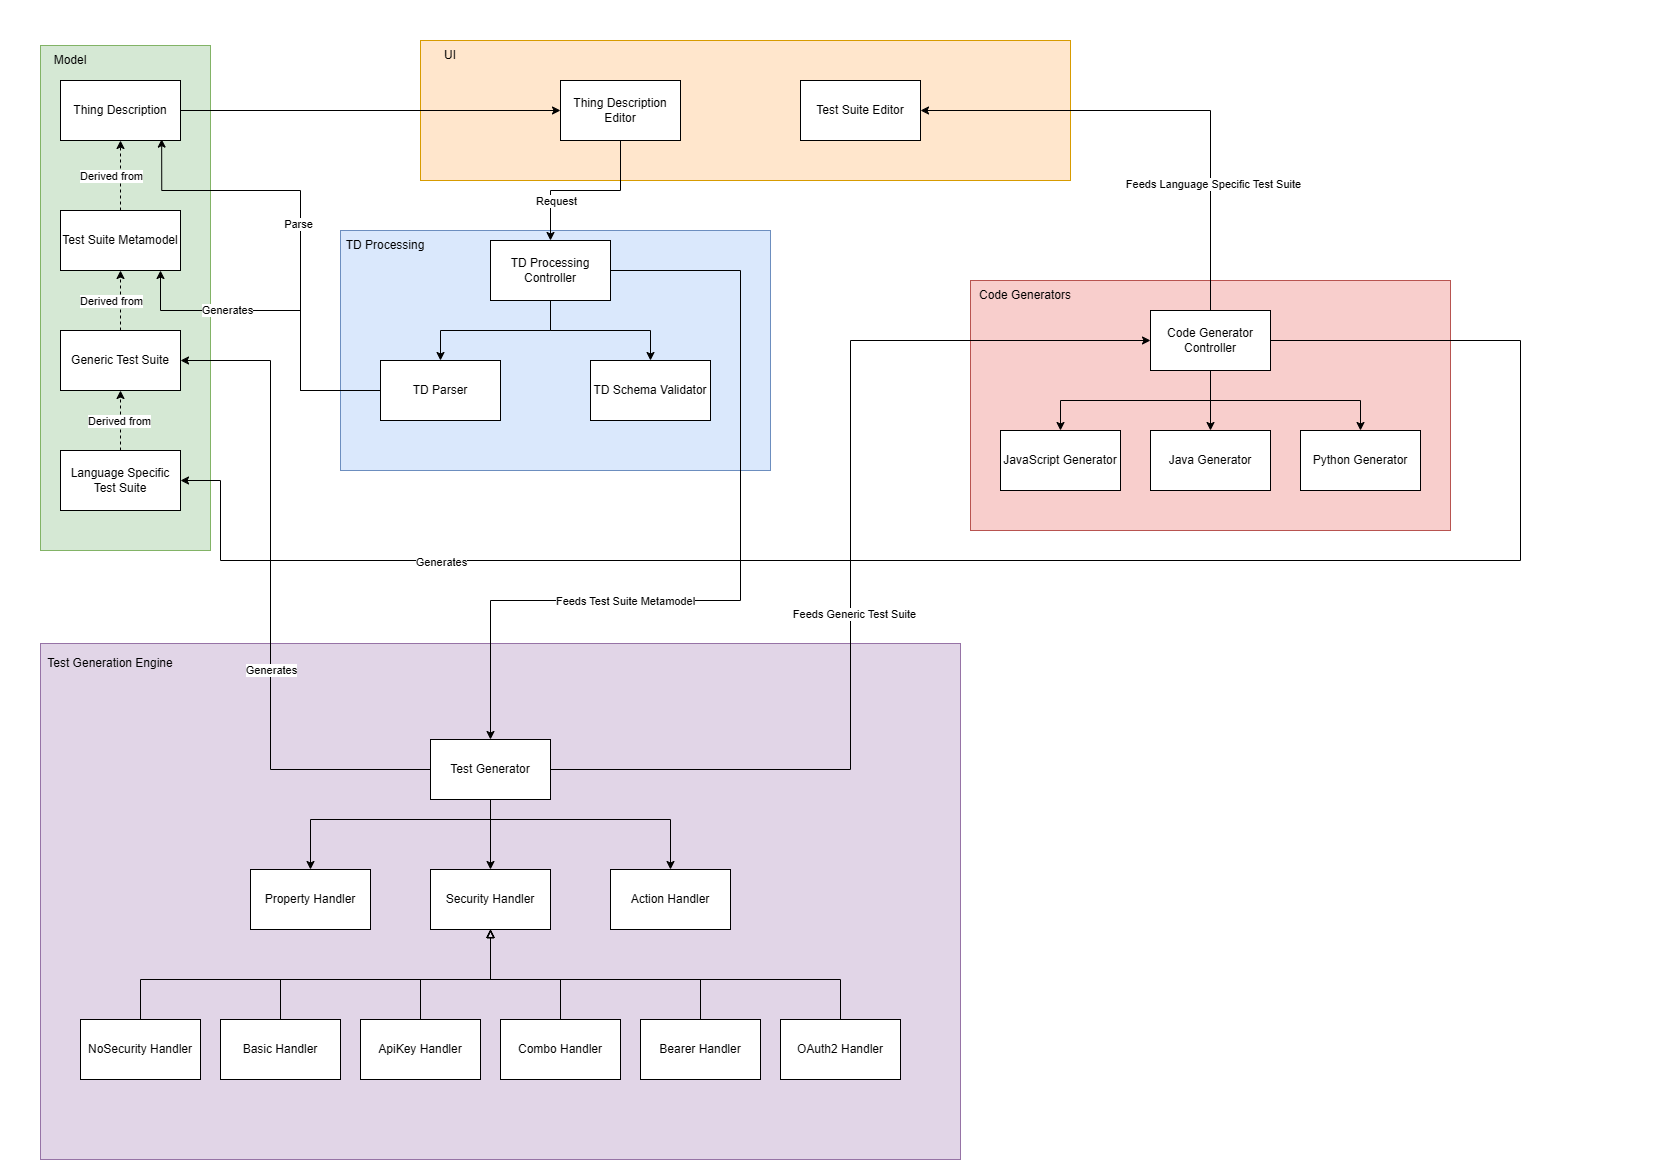

The diagram above was exported from draw.io. Its source (the exported page's mxGraphModel, read from the mxfile embedded in the PNG):
<mxGraphModel dx="1783" dy="1014" grid="1" gridSize="10" guides="1" tooltips="1" connect="1" arrows="1" fold="1" page="1" pageScale="1" pageWidth="1654" pageHeight="1169" math="0" shadow="0">
  <root>
    <mxCell id="0" />
    <mxCell id="1" parent="0" />
    <mxCell id="DGuj-Z-zweWLO6YAOoHV-2" parent="1" style="rounded=0;whiteSpace=wrap;html=1;fillColor=#d5e8d4;strokeColor=#82b366;" value="" vertex="1">
      <mxGeometry height="505" width="170" x="40" y="45" as="geometry" />
    </mxCell>
    <mxCell id="yjP_zCdr5t_-VTeof4ty-1" parent="1" style="rounded=0;whiteSpace=wrap;html=1;fillColor=#ffe6cc;strokeColor=#d79b00;" value="" vertex="1">
      <mxGeometry height="140" width="650" x="420" y="40" as="geometry" />
    </mxCell>
    <mxCell id="yjP_zCdr5t_-VTeof4ty-4" parent="1" style="rounded=0;whiteSpace=wrap;html=1;fillColor=#e1d5e7;strokeColor=#9673a6;" value="" vertex="1">
      <mxGeometry height="516" width="920" x="40" y="643" as="geometry" />
    </mxCell>
    <mxCell id="yjP_zCdr5t_-VTeof4ty-3" parent="1" style="rounded=0;whiteSpace=wrap;html=1;fillColor=#f8cecc;strokeColor=#b85450;" value="" vertex="1">
      <mxGeometry height="250" width="480" x="970" y="280" as="geometry" />
    </mxCell>
    <mxCell id="yjP_zCdr5t_-VTeof4ty-2" parent="1" style="rounded=0;whiteSpace=wrap;html=1;fillColor=#dae8fc;strokeColor=#6c8ebf;" value="" vertex="1">
      <mxGeometry height="240" width="430" x="340" y="230" as="geometry" />
    </mxCell>
    <mxCell id="DGuj-Z-zweWLO6YAOoHV-31" edge="1" parent="1" source="trtqs_TZs0Mzlrw1P171-2" style="edgeStyle=orthogonalEdgeStyle;rounded=0;orthogonalLoop=1;jettySize=auto;html=1;" target="DGuj-Z-zweWLO6YAOoHV-29">
      <mxGeometry relative="1" as="geometry" />
    </mxCell>
    <mxCell id="DGuj-Z-zweWLO6YAOoHV-47" connectable="0" parent="DGuj-Z-zweWLO6YAOoHV-31" style="edgeLabel;html=1;align=center;verticalAlign=middle;resizable=0;points=[];" value="Request" vertex="1">
      <mxGeometry relative="1" x="-0.1265" y="-4" as="geometry">
        <mxPoint x="-41" y="14" as="offset" />
      </mxGeometry>
    </mxCell>
    <mxCell id="trtqs_TZs0Mzlrw1P171-2" parent="1" style="rounded=0;whiteSpace=wrap;html=1;" value="Thing Description Editor" vertex="1">
      <mxGeometry height="60" width="120" x="560" y="80" as="geometry" />
    </mxCell>
    <mxCell id="trtqs_TZs0Mzlrw1P171-3" parent="1" style="rounded=0;whiteSpace=wrap;html=1;" value="Test Suite Editor" vertex="1">
      <mxGeometry height="60" width="120" x="800" y="80" as="geometry" />
    </mxCell>
    <mxCell id="trtqs_TZs0Mzlrw1P171-4" parent="1" style="rounded=0;whiteSpace=wrap;html=1;" value="TD Schema Validator" vertex="1">
      <mxGeometry height="60" width="120" x="590" y="360" as="geometry" />
    </mxCell>
    <mxCell id="DGuj-Z-zweWLO6YAOoHV-5" edge="1" parent="1" source="trtqs_TZs0Mzlrw1P171-5" style="edgeStyle=orthogonalEdgeStyle;rounded=0;orthogonalLoop=1;jettySize=auto;html=1;" target="yjP_zCdr5t_-VTeof4ty-30">
      <mxGeometry relative="1" as="geometry">
        <Array as="points">
          <mxPoint x="300" y="390" />
          <mxPoint x="300" y="310" />
          <mxPoint x="160" y="310" />
        </Array>
      </mxGeometry>
    </mxCell>
    <mxCell id="DGuj-Z-zweWLO6YAOoHV-6" connectable="0" parent="DGuj-Z-zweWLO6YAOoHV-5" style="edgeLabel;html=1;align=center;verticalAlign=middle;resizable=0;points=[];" value="Generates" vertex="1">
      <mxGeometry relative="1" x="0.373" y="-1" as="geometry">
        <mxPoint as="offset" />
      </mxGeometry>
    </mxCell>
    <mxCell id="trtqs_TZs0Mzlrw1P171-5" parent="1" style="rounded=0;whiteSpace=wrap;html=1;" value="TD Parser" vertex="1">
      <mxGeometry height="60" width="120" x="380" y="360" as="geometry" />
    </mxCell>
    <mxCell id="trtqs_TZs0Mzlrw1P171-16" edge="1" parent="1" source="trtqs_TZs0Mzlrw1P171-9" style="edgeStyle=orthogonalEdgeStyle;rounded=0;orthogonalLoop=1;jettySize=auto;html=1;entryX=0.5;entryY=0;entryDx=0;entryDy=0;" target="trtqs_TZs0Mzlrw1P171-15">
      <mxGeometry relative="1" as="geometry" />
    </mxCell>
    <mxCell id="trtqs_TZs0Mzlrw1P171-18" edge="1" parent="1" source="trtqs_TZs0Mzlrw1P171-9" style="edgeStyle=orthogonalEdgeStyle;rounded=0;orthogonalLoop=1;jettySize=auto;html=1;entryX=0.5;entryY=0;entryDx=0;entryDy=0;" target="trtqs_TZs0Mzlrw1P171-10">
      <mxGeometry relative="1" as="geometry">
        <Array as="points">
          <mxPoint x="490" y="819" />
          <mxPoint x="310" y="819" />
        </Array>
      </mxGeometry>
    </mxCell>
    <mxCell id="trtqs_TZs0Mzlrw1P171-19" edge="1" parent="1" source="trtqs_TZs0Mzlrw1P171-9" style="edgeStyle=orthogonalEdgeStyle;rounded=0;orthogonalLoop=1;jettySize=auto;html=1;entryX=0.5;entryY=0;entryDx=0;entryDy=0;" target="trtqs_TZs0Mzlrw1P171-11">
      <mxGeometry relative="1" as="geometry">
        <Array as="points">
          <mxPoint x="490" y="819" />
          <mxPoint x="670" y="819" />
        </Array>
      </mxGeometry>
    </mxCell>
    <mxCell id="DGuj-Z-zweWLO6YAOoHV-27" edge="1" parent="1" source="trtqs_TZs0Mzlrw1P171-9" style="edgeStyle=orthogonalEdgeStyle;rounded=0;orthogonalLoop=1;jettySize=auto;html=1;entryX=1;entryY=0.5;entryDx=0;entryDy=0;" target="yjP_zCdr5t_-VTeof4ty-36">
      <mxGeometry relative="1" as="geometry">
        <Array as="points">
          <mxPoint x="270" y="769" />
          <mxPoint x="270" y="360" />
        </Array>
      </mxGeometry>
    </mxCell>
    <mxCell id="DGuj-Z-zweWLO6YAOoHV-28" connectable="0" parent="DGuj-Z-zweWLO6YAOoHV-27" style="edgeLabel;html=1;align=center;verticalAlign=middle;resizable=0;points=[];" value="Generates" vertex="1">
      <mxGeometry relative="1" x="0.478" y="-1" as="geometry">
        <mxPoint x="-1" y="228" as="offset" />
      </mxGeometry>
    </mxCell>
    <mxCell id="DGuj-Z-zweWLO6YAOoHV-37" edge="1" parent="1" source="trtqs_TZs0Mzlrw1P171-9" style="edgeStyle=orthogonalEdgeStyle;rounded=0;orthogonalLoop=1;jettySize=auto;html=1;entryX=0;entryY=0.5;entryDx=0;entryDy=0;" target="DGuj-Z-zweWLO6YAOoHV-36">
      <mxGeometry relative="1" as="geometry" />
    </mxCell>
    <mxCell id="DGuj-Z-zweWLO6YAOoHV-48" connectable="0" parent="DGuj-Z-zweWLO6YAOoHV-37" style="edgeLabel;html=1;align=center;verticalAlign=middle;resizable=0;points=[];" value="Feeds Generic Test Suite" vertex="1">
      <mxGeometry relative="1" x="-0.1147" y="-3" as="geometry">
        <mxPoint y="-1" as="offset" />
      </mxGeometry>
    </mxCell>
    <mxCell id="trtqs_TZs0Mzlrw1P171-9" parent="1" style="rounded=0;whiteSpace=wrap;html=1;" value="Test Generator" vertex="1">
      <mxGeometry height="60" width="120" x="430" y="739" as="geometry" />
    </mxCell>
    <mxCell id="trtqs_TZs0Mzlrw1P171-10" parent="1" style="rounded=0;whiteSpace=wrap;html=1;" value="Property Handler" vertex="1">
      <mxGeometry height="60" width="120" x="250" y="869" as="geometry" />
    </mxCell>
    <mxCell id="trtqs_TZs0Mzlrw1P171-11" parent="1" style="rounded=0;whiteSpace=wrap;html=1;" value="Action Handler" vertex="1">
      <mxGeometry height="60" width="120" x="610" y="869" as="geometry" />
    </mxCell>
    <mxCell id="trtqs_TZs0Mzlrw1P171-15" parent="1" style="rounded=0;whiteSpace=wrap;html=1;" value="Security Handler" vertex="1">
      <mxGeometry height="60" width="120" x="430" y="869" as="geometry" />
    </mxCell>
    <mxCell id="trtqs_TZs0Mzlrw1P171-26" edge="1" parent="1" source="trtqs_TZs0Mzlrw1P171-20" style="edgeStyle=orthogonalEdgeStyle;rounded=0;orthogonalLoop=1;jettySize=auto;html=1;entryX=0.5;entryY=1;entryDx=0;entryDy=0;endArrow=block;endFill=0;" target="trtqs_TZs0Mzlrw1P171-15">
      <mxGeometry relative="1" as="geometry">
        <Array as="points">
          <mxPoint x="140" y="979" />
          <mxPoint x="490" y="979" />
        </Array>
      </mxGeometry>
    </mxCell>
    <mxCell id="trtqs_TZs0Mzlrw1P171-20" parent="1" style="rounded=0;whiteSpace=wrap;html=1;" value="NoSecurity Handler" vertex="1">
      <mxGeometry height="60" width="120" x="80" y="1019" as="geometry" />
    </mxCell>
    <mxCell id="trtqs_TZs0Mzlrw1P171-27" edge="1" parent="1" source="trtqs_TZs0Mzlrw1P171-21" style="edgeStyle=orthogonalEdgeStyle;rounded=0;orthogonalLoop=1;jettySize=auto;html=1;entryX=0.5;entryY=1;entryDx=0;entryDy=0;endArrow=block;endFill=0;" target="trtqs_TZs0Mzlrw1P171-15">
      <mxGeometry relative="1" as="geometry">
        <Array as="points">
          <mxPoint x="280" y="979" />
          <mxPoint x="490" y="979" />
        </Array>
      </mxGeometry>
    </mxCell>
    <mxCell id="trtqs_TZs0Mzlrw1P171-21" parent="1" style="rounded=0;whiteSpace=wrap;html=1;" value="Basic Handler" vertex="1">
      <mxGeometry height="60" width="120" x="220" y="1019" as="geometry" />
    </mxCell>
    <mxCell id="trtqs_TZs0Mzlrw1P171-28" edge="1" parent="1" source="trtqs_TZs0Mzlrw1P171-22" style="edgeStyle=orthogonalEdgeStyle;rounded=0;orthogonalLoop=1;jettySize=auto;html=1;entryX=0.5;entryY=1;entryDx=0;entryDy=0;endArrow=block;endFill=0;" target="trtqs_TZs0Mzlrw1P171-15">
      <mxGeometry relative="1" as="geometry">
        <Array as="points">
          <mxPoint x="420" y="979" />
          <mxPoint x="490" y="979" />
        </Array>
      </mxGeometry>
    </mxCell>
    <mxCell id="trtqs_TZs0Mzlrw1P171-22" parent="1" style="rounded=0;whiteSpace=wrap;html=1;" value="ApiKey Handler" vertex="1">
      <mxGeometry height="60" width="120" x="360" y="1019" as="geometry" />
    </mxCell>
    <mxCell id="trtqs_TZs0Mzlrw1P171-30" edge="1" parent="1" source="trtqs_TZs0Mzlrw1P171-23" style="edgeStyle=orthogonalEdgeStyle;rounded=0;orthogonalLoop=1;jettySize=auto;html=1;entryX=0.5;entryY=1;entryDx=0;entryDy=0;endArrow=block;endFill=0;" target="trtqs_TZs0Mzlrw1P171-15">
      <mxGeometry relative="1" as="geometry">
        <Array as="points">
          <mxPoint x="700" y="979" />
          <mxPoint x="490" y="979" />
        </Array>
      </mxGeometry>
    </mxCell>
    <mxCell id="trtqs_TZs0Mzlrw1P171-23" parent="1" style="rounded=0;whiteSpace=wrap;html=1;" value="Bearer Handler" vertex="1">
      <mxGeometry height="60" width="120" x="640" y="1019" as="geometry" />
    </mxCell>
    <mxCell id="trtqs_TZs0Mzlrw1P171-31" edge="1" parent="1" source="trtqs_TZs0Mzlrw1P171-24" style="edgeStyle=orthogonalEdgeStyle;rounded=0;orthogonalLoop=1;jettySize=auto;html=1;entryX=0.5;entryY=1;entryDx=0;entryDy=0;endArrow=block;endFill=0;" target="trtqs_TZs0Mzlrw1P171-15">
      <mxGeometry relative="1" as="geometry">
        <Array as="points">
          <mxPoint x="840" y="979" />
          <mxPoint x="490" y="979" />
        </Array>
      </mxGeometry>
    </mxCell>
    <mxCell id="trtqs_TZs0Mzlrw1P171-24" parent="1" style="rounded=0;whiteSpace=wrap;html=1;" value="OAuth2 Handler" vertex="1">
      <mxGeometry height="60" width="120" x="780" y="1019" as="geometry" />
    </mxCell>
    <mxCell id="trtqs_TZs0Mzlrw1P171-29" edge="1" parent="1" source="trtqs_TZs0Mzlrw1P171-25" style="edgeStyle=orthogonalEdgeStyle;rounded=0;orthogonalLoop=1;jettySize=auto;html=1;entryX=0.5;entryY=1;entryDx=0;entryDy=0;endArrow=block;endFill=0;" target="trtqs_TZs0Mzlrw1P171-15">
      <mxGeometry relative="1" as="geometry">
        <Array as="points">
          <mxPoint x="560" y="979" />
          <mxPoint x="490" y="979" />
        </Array>
      </mxGeometry>
    </mxCell>
    <mxCell id="trtqs_TZs0Mzlrw1P171-25" parent="1" style="rounded=0;whiteSpace=wrap;html=1;" value="Combo Handler" vertex="1">
      <mxGeometry height="60" width="120" x="500" y="1019" as="geometry" />
    </mxCell>
    <mxCell id="trtqs_TZs0Mzlrw1P171-33" parent="1" style="rounded=0;whiteSpace=wrap;html=1;" value="JavaScript Generator" vertex="1">
      <mxGeometry height="60" width="120" x="1000" y="430" as="geometry" />
    </mxCell>
    <mxCell id="trtqs_TZs0Mzlrw1P171-34" parent="1" style="rounded=0;whiteSpace=wrap;html=1;" value="Java Generator" vertex="1">
      <mxGeometry height="60" width="120" x="1150" y="430" as="geometry" />
    </mxCell>
    <mxCell id="trtqs_TZs0Mzlrw1P171-35" parent="1" style="rounded=0;whiteSpace=wrap;html=1;" value="Python Generator" vertex="1">
      <mxGeometry height="60" width="120" x="1300" y="430" as="geometry" />
    </mxCell>
    <mxCell id="yjP_zCdr5t_-VTeof4ty-16" edge="1" parent="1" source="yjP_zCdr5t_-VTeof4ty-15" style="edgeStyle=orthogonalEdgeStyle;rounded=0;orthogonalLoop=1;jettySize=auto;html=1;entryX=0;entryY=0.5;entryDx=0;entryDy=0;" target="trtqs_TZs0Mzlrw1P171-2">
      <mxGeometry relative="1" as="geometry" />
    </mxCell>
    <mxCell id="yjP_zCdr5t_-VTeof4ty-15" parent="1" style="rounded=0;whiteSpace=wrap;html=1;" value="Thing Description" vertex="1">
      <mxGeometry height="60" width="120" x="60" y="80" as="geometry" />
    </mxCell>
    <mxCell id="DGuj-Z-zweWLO6YAOoHV-12" edge="1" parent="1" source="yjP_zCdr5t_-VTeof4ty-30" style="edgeStyle=orthogonalEdgeStyle;rounded=0;orthogonalLoop=1;jettySize=auto;html=1;entryX=0.5;entryY=1;entryDx=0;entryDy=0;dashed=1;" target="yjP_zCdr5t_-VTeof4ty-15">
      <mxGeometry relative="1" as="geometry" />
    </mxCell>
    <mxCell id="DGuj-Z-zweWLO6YAOoHV-13" connectable="0" parent="DGuj-Z-zweWLO6YAOoHV-12" style="edgeLabel;html=1;align=center;verticalAlign=middle;resizable=0;points=[];" value="Derived from" vertex="1">
      <mxGeometry relative="1" y="-2" as="geometry">
        <mxPoint x="-12" as="offset" />
      </mxGeometry>
    </mxCell>
    <mxCell id="yjP_zCdr5t_-VTeof4ty-30" parent="1" style="rounded=0;whiteSpace=wrap;html=1;" value="Test Suite Metamodel" vertex="1">
      <mxGeometry height="60" width="120" x="60" y="210" as="geometry" />
    </mxCell>
    <mxCell id="DGuj-Z-zweWLO6YAOoHV-14" edge="1" parent="1" source="yjP_zCdr5t_-VTeof4ty-36" style="edgeStyle=orthogonalEdgeStyle;rounded=0;orthogonalLoop=1;jettySize=auto;html=1;entryX=0.5;entryY=1;entryDx=0;entryDy=0;dashed=1;" target="yjP_zCdr5t_-VTeof4ty-30">
      <mxGeometry relative="1" as="geometry" />
    </mxCell>
    <mxCell id="DGuj-Z-zweWLO6YAOoHV-15" connectable="0" parent="DGuj-Z-zweWLO6YAOoHV-14" style="edgeLabel;html=1;align=center;verticalAlign=middle;resizable=0;points=[];" value="Derived from" vertex="1">
      <mxGeometry relative="1" x="0.1667" y="-2" as="geometry">
        <mxPoint x="-12" y="5" as="offset" />
      </mxGeometry>
    </mxCell>
    <mxCell id="yjP_zCdr5t_-VTeof4ty-36" parent="1" style="rounded=0;whiteSpace=wrap;html=1;" value="Generic Test Suite" vertex="1">
      <mxGeometry height="60" width="120" x="60" y="330" as="geometry" />
    </mxCell>
    <mxCell id="DGuj-Z-zweWLO6YAOoHV-3" edge="1" parent="1" source="trtqs_TZs0Mzlrw1P171-5" style="edgeStyle=orthogonalEdgeStyle;rounded=0;orthogonalLoop=1;jettySize=auto;html=1;entryX=0.843;entryY=0.977;entryDx=0;entryDy=0;entryPerimeter=0;" target="yjP_zCdr5t_-VTeof4ty-15">
      <mxGeometry relative="1" as="geometry">
        <Array as="points">
          <mxPoint x="300" y="390" />
          <mxPoint x="300" y="190" />
          <mxPoint x="161" y="190" />
        </Array>
      </mxGeometry>
    </mxCell>
    <mxCell id="DGuj-Z-zweWLO6YAOoHV-4" connectable="0" parent="DGuj-Z-zweWLO6YAOoHV-3" style="edgeLabel;html=1;align=center;verticalAlign=middle;resizable=0;points=[];" value="Parse" vertex="1">
      <mxGeometry relative="1" x="0.0471" y="3" as="geometry">
        <mxPoint as="offset" />
      </mxGeometry>
    </mxCell>
    <mxCell id="DGuj-Z-zweWLO6YAOoHV-9" parent="1" style="text;html=1;whiteSpace=wrap;strokeColor=none;fillColor=none;align=center;verticalAlign=middle;rounded=0;" value="UI" vertex="1">
      <mxGeometry height="30" width="60" x="420" y="40" as="geometry" />
    </mxCell>
    <mxCell id="DGuj-Z-zweWLO6YAOoHV-10" parent="1" style="text;html=1;whiteSpace=wrap;strokeColor=none;fillColor=none;align=center;verticalAlign=middle;rounded=0;" value="Model" vertex="1">
      <mxGeometry height="30" width="60" x="40" y="45" as="geometry" />
    </mxCell>
    <mxCell id="DGuj-Z-zweWLO6YAOoHV-11" parent="1" style="text;html=1;whiteSpace=wrap;strokeColor=none;fillColor=none;align=center;verticalAlign=middle;rounded=0;" value="TD Processing" vertex="1">
      <mxGeometry height="30" width="90" x="340" y="230" as="geometry" />
    </mxCell>
    <mxCell id="DGuj-Z-zweWLO6YAOoHV-18" parent="1" style="text;html=1;whiteSpace=wrap;strokeColor=none;fillColor=none;align=center;verticalAlign=middle;rounded=0;" value="Test Generation Engine" vertex="1">
      <mxGeometry height="40" width="140" x="40" y="643" as="geometry" />
    </mxCell>
    <mxCell id="DGuj-Z-zweWLO6YAOoHV-20" parent="1" style="text;html=1;whiteSpace=wrap;strokeColor=none;fillColor=none;align=center;verticalAlign=middle;rounded=0;" value="Code Generators" vertex="1">
      <mxGeometry height="30" width="110" x="970" y="280" as="geometry" />
    </mxCell>
    <mxCell id="DGuj-Z-zweWLO6YAOoHV-24" edge="1" parent="1" source="DGuj-Z-zweWLO6YAOoHV-21" style="edgeStyle=orthogonalEdgeStyle;rounded=0;orthogonalLoop=1;jettySize=auto;html=1;entryX=0.5;entryY=1;entryDx=0;entryDy=0;dashed=1;" target="yjP_zCdr5t_-VTeof4ty-36">
      <mxGeometry relative="1" as="geometry" />
    </mxCell>
    <mxCell id="DGuj-Z-zweWLO6YAOoHV-25" connectable="0" parent="DGuj-Z-zweWLO6YAOoHV-24" style="edgeLabel;html=1;align=center;verticalAlign=middle;resizable=0;points=[];" value="Derived from" vertex="1">
      <mxGeometry relative="1" x="0.0125" y="2" as="geometry">
        <mxPoint as="offset" />
      </mxGeometry>
    </mxCell>
    <mxCell id="DGuj-Z-zweWLO6YAOoHV-21" parent="1" style="rounded=0;whiteSpace=wrap;html=1;" value="Language Specific Test Suite" vertex="1">
      <mxGeometry height="60" width="120" x="60" y="450" as="geometry" />
    </mxCell>
    <mxCell id="DGuj-Z-zweWLO6YAOoHV-32" edge="1" parent="1" source="DGuj-Z-zweWLO6YAOoHV-29" style="edgeStyle=orthogonalEdgeStyle;rounded=0;orthogonalLoop=1;jettySize=auto;html=1;entryX=0.5;entryY=0;entryDx=0;entryDy=0;" target="trtqs_TZs0Mzlrw1P171-5">
      <mxGeometry relative="1" as="geometry" />
    </mxCell>
    <mxCell id="DGuj-Z-zweWLO6YAOoHV-33" edge="1" parent="1" source="DGuj-Z-zweWLO6YAOoHV-29" style="edgeStyle=orthogonalEdgeStyle;rounded=0;orthogonalLoop=1;jettySize=auto;html=1;entryX=0.5;entryY=0;entryDx=0;entryDy=0;" target="trtqs_TZs0Mzlrw1P171-4">
      <mxGeometry relative="1" as="geometry" />
    </mxCell>
    <mxCell id="DGuj-Z-zweWLO6YAOoHV-35" edge="1" parent="1" source="DGuj-Z-zweWLO6YAOoHV-29" style="edgeStyle=orthogonalEdgeStyle;rounded=0;orthogonalLoop=1;jettySize=auto;html=1;" target="trtqs_TZs0Mzlrw1P171-9">
      <mxGeometry relative="1" as="geometry">
        <Array as="points">
          <mxPoint x="740" y="270" />
          <mxPoint x="740" y="600" />
          <mxPoint x="490" y="600" />
        </Array>
      </mxGeometry>
    </mxCell>
    <mxCell id="DGuj-Z-zweWLO6YAOoHV-45" connectable="0" parent="DGuj-Z-zweWLO6YAOoHV-35" style="edgeLabel;html=1;align=center;verticalAlign=middle;resizable=0;points=[];" value="Feeds Test Suite Metamodel" vertex="1">
      <mxGeometry relative="1" x="0.3557" as="geometry">
        <mxPoint x="-1" as="offset" />
      </mxGeometry>
    </mxCell>
    <mxCell id="DGuj-Z-zweWLO6YAOoHV-29" parent="1" style="rounded=0;whiteSpace=wrap;html=1;" value="TD Processing Controller" vertex="1">
      <mxGeometry height="60" width="120" x="490" y="240" as="geometry" />
    </mxCell>
    <mxCell id="DGuj-Z-zweWLO6YAOoHV-39" edge="1" parent="1" source="DGuj-Z-zweWLO6YAOoHV-36" style="edgeStyle=orthogonalEdgeStyle;rounded=0;orthogonalLoop=1;jettySize=auto;html=1;entryX=1;entryY=0.5;entryDx=0;entryDy=0;" target="trtqs_TZs0Mzlrw1P171-3">
      <mxGeometry relative="1" as="geometry">
        <Array as="points">
          <mxPoint x="1210" y="110" />
        </Array>
      </mxGeometry>
    </mxCell>
    <mxCell id="DGuj-Z-zweWLO6YAOoHV-44" connectable="0" parent="DGuj-Z-zweWLO6YAOoHV-39" style="edgeLabel;html=1;align=center;verticalAlign=middle;resizable=0;points=[];" value="Feeds Language Specific Test Suite" vertex="1">
      <mxGeometry relative="1" x="-0.4837" y="-2" as="geometry">
        <mxPoint as="offset" />
      </mxGeometry>
    </mxCell>
    <mxCell id="DGuj-Z-zweWLO6YAOoHV-41" edge="1" parent="1" source="DGuj-Z-zweWLO6YAOoHV-36" style="edgeStyle=orthogonalEdgeStyle;rounded=0;orthogonalLoop=1;jettySize=auto;html=1;" target="trtqs_TZs0Mzlrw1P171-33">
      <mxGeometry relative="1" as="geometry">
        <Array as="points">
          <mxPoint x="1210" y="400" />
          <mxPoint x="1060" y="400" />
        </Array>
      </mxGeometry>
    </mxCell>
    <mxCell id="DGuj-Z-zweWLO6YAOoHV-42" edge="1" parent="1" source="DGuj-Z-zweWLO6YAOoHV-36" style="edgeStyle=orthogonalEdgeStyle;rounded=0;orthogonalLoop=1;jettySize=auto;html=1;entryX=0.5;entryY=0;entryDx=0;entryDy=0;" target="trtqs_TZs0Mzlrw1P171-34">
      <mxGeometry relative="1" as="geometry" />
    </mxCell>
    <mxCell id="DGuj-Z-zweWLO6YAOoHV-43" edge="1" parent="1" source="DGuj-Z-zweWLO6YAOoHV-36" style="edgeStyle=orthogonalEdgeStyle;rounded=0;orthogonalLoop=1;jettySize=auto;html=1;entryX=0.5;entryY=0;entryDx=0;entryDy=0;" target="trtqs_TZs0Mzlrw1P171-35">
      <mxGeometry relative="1" as="geometry">
        <Array as="points">
          <mxPoint x="1210" y="400" />
          <mxPoint x="1360" y="400" />
        </Array>
      </mxGeometry>
    </mxCell>
    <mxCell id="DGuj-Z-zweWLO6YAOoHV-50" edge="1" parent="1" source="DGuj-Z-zweWLO6YAOoHV-36" style="edgeStyle=orthogonalEdgeStyle;rounded=0;orthogonalLoop=1;jettySize=auto;html=1;entryX=1;entryY=0.5;entryDx=0;entryDy=0;" target="DGuj-Z-zweWLO6YAOoHV-21">
      <mxGeometry relative="1" as="geometry">
        <Array as="points">
          <mxPoint x="1520" y="340" />
          <mxPoint x="1520" y="560" />
          <mxPoint x="220" y="560" />
          <mxPoint x="220" y="480" />
        </Array>
      </mxGeometry>
    </mxCell>
    <mxCell id="DGuj-Z-zweWLO6YAOoHV-51" connectable="0" parent="DGuj-Z-zweWLO6YAOoHV-50" style="edgeLabel;html=1;align=center;verticalAlign=middle;resizable=0;points=[];" value="Generates" vertex="1">
      <mxGeometry relative="1" x="0.6222" y="1" as="geometry">
        <mxPoint x="-17" as="offset" />
      </mxGeometry>
    </mxCell>
    <mxCell id="DGuj-Z-zweWLO6YAOoHV-36" parent="1" style="rounded=0;whiteSpace=wrap;html=1;" value="Code Generator Controller" vertex="1">
      <mxGeometry height="60" width="120" x="1150" y="310" as="geometry" />
    </mxCell>
  </root>
</mxGraphModel>